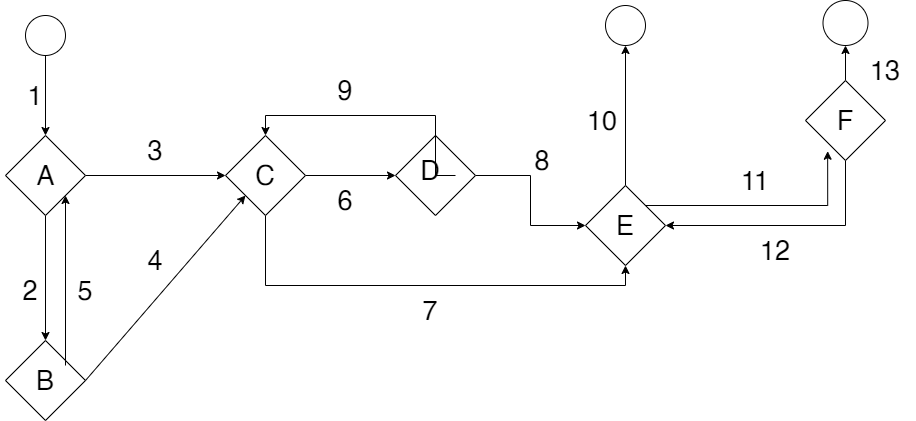

The diagram above was exported from draw.io. Its source (the exported page's mxGraphModel, read from the mxfile embedded in the PNG):
<mxGraphModel dx="972" dy="509" grid="1" gridSize="10" guides="1" tooltips="1" connect="1" arrows="1" fold="1" page="1" pageScale="1" pageWidth="827" pageHeight="1169" math="0" shadow="0">
  <root>
    <mxCell id="0" />
    <mxCell id="1" parent="0" />
    <mxCell id="mRib52j3H_0hkbx2ZnKV-22" style="edgeStyle=orthogonalEdgeStyle;rounded=0;orthogonalLoop=1;jettySize=auto;html=1;exitX=0;exitY=1;exitDx=0;exitDy=0;fontSize=27;" parent="1" source="mRib52j3H_0hkbx2ZnKV-1" target="mRib52j3H_0hkbx2ZnKV-5" edge="1">
      <mxGeometry relative="1" as="geometry">
        <Array as="points">
          <mxPoint x="360" y="74" />
        </Array>
      </mxGeometry>
    </mxCell>
    <mxCell id="mRib52j3H_0hkbx2ZnKV-1" value="" style="ellipse;whiteSpace=wrap;html=1;aspect=fixed;" parent="1" vertex="1">
      <mxGeometry x="340" y="40" width="40" height="40" as="geometry" />
    </mxCell>
    <mxCell id="mRib52j3H_0hkbx2ZnKV-2" value="" style="ellipse;whiteSpace=wrap;html=1;aspect=fixed;" parent="1" vertex="1">
      <mxGeometry x="920" y="30" width="40" height="40" as="geometry" />
    </mxCell>
    <mxCell id="mRib52j3H_0hkbx2ZnKV-14" style="edgeStyle=orthogonalEdgeStyle;rounded=0;orthogonalLoop=1;jettySize=auto;html=1;exitX=0.5;exitY=1;exitDx=0;exitDy=0;fontSize=27;" parent="1" source="mRib52j3H_0hkbx2ZnKV-5" target="mRib52j3H_0hkbx2ZnKV-9" edge="1">
      <mxGeometry relative="1" as="geometry" />
    </mxCell>
    <mxCell id="mRib52j3H_0hkbx2ZnKV-27" style="edgeStyle=orthogonalEdgeStyle;rounded=0;orthogonalLoop=1;jettySize=auto;html=1;exitX=1;exitY=0.5;exitDx=0;exitDy=0;fontSize=27;" parent="1" source="mRib52j3H_0hkbx2ZnKV-5" target="mRib52j3H_0hkbx2ZnKV-25" edge="1">
      <mxGeometry relative="1" as="geometry" />
    </mxCell>
    <mxCell id="mRib52j3H_0hkbx2ZnKV-5" value="" style="rhombus;whiteSpace=wrap;html=1;" parent="1" vertex="1">
      <mxGeometry x="320" y="160" width="80" height="80" as="geometry" />
    </mxCell>
    <mxCell id="mRib52j3H_0hkbx2ZnKV-6" value="A" style="text;html=1;align=center;verticalAlign=middle;resizable=0;points=[];autosize=1;strokeColor=none;fillColor=none;fontSize=27;" parent="1" vertex="1">
      <mxGeometry x="345" y="180" width="30" height="40" as="geometry" />
    </mxCell>
    <mxCell id="mRib52j3H_0hkbx2ZnKV-9" value="" style="rhombus;whiteSpace=wrap;html=1;fontSize=27;" parent="1" vertex="1">
      <mxGeometry x="320" y="365" width="80" height="80" as="geometry" />
    </mxCell>
    <mxCell id="mRib52j3H_0hkbx2ZnKV-11" value="B" style="text;html=1;strokeColor=none;fillColor=none;align=center;verticalAlign=middle;whiteSpace=wrap;rounded=0;fontSize=27;" parent="1" vertex="1">
      <mxGeometry x="330" y="390" width="60" height="30" as="geometry" />
    </mxCell>
    <mxCell id="mRib52j3H_0hkbx2ZnKV-19" value="" style="endArrow=classic;html=1;rounded=0;fontSize=27;entryX=1;entryY=1;entryDx=0;entryDy=0;" parent="1" target="mRib52j3H_0hkbx2ZnKV-5" edge="1">
      <mxGeometry width="50" height="50" relative="1" as="geometry">
        <mxPoint x="380" y="390" as="sourcePoint" />
        <mxPoint x="430" y="210" as="targetPoint" />
      </mxGeometry>
    </mxCell>
    <mxCell id="mRib52j3H_0hkbx2ZnKV-43" style="edgeStyle=orthogonalEdgeStyle;rounded=0;orthogonalLoop=1;jettySize=auto;html=1;exitX=1;exitY=0.5;exitDx=0;exitDy=0;fontSize=27;" parent="1" source="mRib52j3H_0hkbx2ZnKV-25" target="mRib52j3H_0hkbx2ZnKV-40" edge="1">
      <mxGeometry relative="1" as="geometry" />
    </mxCell>
    <mxCell id="mRib52j3H_0hkbx2ZnKV-48" style="edgeStyle=orthogonalEdgeStyle;rounded=0;orthogonalLoop=1;jettySize=auto;html=1;entryX=0.5;entryY=1;entryDx=0;entryDy=0;fontSize=27;" parent="1" source="mRib52j3H_0hkbx2ZnKV-25" target="mRib52j3H_0hkbx2ZnKV-44" edge="1">
      <mxGeometry relative="1" as="geometry">
        <Array as="points">
          <mxPoint x="580" y="310" />
          <mxPoint x="940" y="310" />
        </Array>
      </mxGeometry>
    </mxCell>
    <mxCell id="mRib52j3H_0hkbx2ZnKV-25" value="" style="rhombus;whiteSpace=wrap;html=1;fontSize=27;" parent="1" vertex="1">
      <mxGeometry x="540" y="160" width="80" height="80" as="geometry" />
    </mxCell>
    <mxCell id="mRib52j3H_0hkbx2ZnKV-29" value="" style="endArrow=classic;html=1;rounded=0;fontSize=27;exitX=1;exitY=0.5;exitDx=0;exitDy=0;entryX=0;entryY=1;entryDx=0;entryDy=0;" parent="1" source="mRib52j3H_0hkbx2ZnKV-9" target="mRib52j3H_0hkbx2ZnKV-25" edge="1">
      <mxGeometry width="50" height="50" relative="1" as="geometry">
        <mxPoint x="460" y="400" as="sourcePoint" />
        <mxPoint x="510" y="350" as="targetPoint" />
      </mxGeometry>
    </mxCell>
    <mxCell id="mRib52j3H_0hkbx2ZnKV-30" value="C" style="text;html=1;strokeColor=none;fillColor=none;align=center;verticalAlign=middle;whiteSpace=wrap;rounded=0;fontSize=27;" parent="1" vertex="1">
      <mxGeometry x="550" y="185" width="60" height="30" as="geometry" />
    </mxCell>
    <mxCell id="mRib52j3H_0hkbx2ZnKV-47" style="edgeStyle=orthogonalEdgeStyle;rounded=0;orthogonalLoop=1;jettySize=auto;html=1;exitX=1;exitY=0.5;exitDx=0;exitDy=0;entryX=0;entryY=0.5;entryDx=0;entryDy=0;fontSize=27;" parent="1" source="mRib52j3H_0hkbx2ZnKV-40" target="mRib52j3H_0hkbx2ZnKV-44" edge="1">
      <mxGeometry relative="1" as="geometry" />
    </mxCell>
    <mxCell id="mRib52j3H_0hkbx2ZnKV-40" value="" style="rhombus;whiteSpace=wrap;html=1;fontSize=27;" parent="1" vertex="1">
      <mxGeometry x="710" y="160" width="80" height="80" as="geometry" />
    </mxCell>
    <mxCell id="mRib52j3H_0hkbx2ZnKV-42" style="edgeStyle=orthogonalEdgeStyle;rounded=0;orthogonalLoop=1;jettySize=auto;html=1;exitX=1;exitY=1;exitDx=0;exitDy=0;entryX=0.5;entryY=0;entryDx=0;entryDy=0;fontSize=27;" parent="1" source="mRib52j3H_0hkbx2ZnKV-41" target="mRib52j3H_0hkbx2ZnKV-25" edge="1">
      <mxGeometry relative="1" as="geometry">
        <Array as="points">
          <mxPoint x="750" y="140" />
          <mxPoint x="580" y="140" />
        </Array>
      </mxGeometry>
    </mxCell>
    <mxCell id="mRib52j3H_0hkbx2ZnKV-41" value="D" style="text;html=1;strokeColor=none;fillColor=none;align=center;verticalAlign=middle;whiteSpace=wrap;rounded=0;fontSize=27;" parent="1" vertex="1">
      <mxGeometry x="720" y="190" width="50" height="10" as="geometry" />
    </mxCell>
    <mxCell id="mRib52j3H_0hkbx2ZnKV-54" style="edgeStyle=orthogonalEdgeStyle;rounded=0;orthogonalLoop=1;jettySize=auto;html=1;exitX=1;exitY=0;exitDx=0;exitDy=0;entryX=0.277;entryY=0.884;entryDx=0;entryDy=0;entryPerimeter=0;fontSize=27;" parent="1" source="mRib52j3H_0hkbx2ZnKV-44" target="mRib52j3H_0hkbx2ZnKV-50" edge="1">
      <mxGeometry relative="1" as="geometry" />
    </mxCell>
    <mxCell id="mRib52j3H_0hkbx2ZnKV-61" style="edgeStyle=orthogonalEdgeStyle;rounded=0;orthogonalLoop=1;jettySize=auto;html=1;exitX=0.5;exitY=0;exitDx=0;exitDy=0;entryX=0.5;entryY=1;entryDx=0;entryDy=0;fontSize=27;" parent="1" source="mRib52j3H_0hkbx2ZnKV-44" target="mRib52j3H_0hkbx2ZnKV-2" edge="1">
      <mxGeometry relative="1" as="geometry" />
    </mxCell>
    <mxCell id="mRib52j3H_0hkbx2ZnKV-44" value="" style="rhombus;whiteSpace=wrap;html=1;fontSize=27;" parent="1" vertex="1">
      <mxGeometry x="900" y="210" width="80" height="80" as="geometry" />
    </mxCell>
    <mxCell id="mRib52j3H_0hkbx2ZnKV-45" value="E" style="text;html=1;strokeColor=none;fillColor=none;align=center;verticalAlign=middle;whiteSpace=wrap;rounded=0;fontSize=27;" parent="1" vertex="1">
      <mxGeometry x="910" y="235" width="60" height="30" as="geometry" />
    </mxCell>
    <mxCell id="mRib52j3H_0hkbx2ZnKV-52" style="edgeStyle=orthogonalEdgeStyle;rounded=0;orthogonalLoop=1;jettySize=auto;html=1;exitX=0.5;exitY=1;exitDx=0;exitDy=0;entryX=1;entryY=0.5;entryDx=0;entryDy=0;fontSize=27;" parent="1" source="mRib52j3H_0hkbx2ZnKV-50" target="mRib52j3H_0hkbx2ZnKV-44" edge="1">
      <mxGeometry relative="1" as="geometry" />
    </mxCell>
    <mxCell id="mRib52j3H_0hkbx2ZnKV-59" style="edgeStyle=orthogonalEdgeStyle;rounded=0;orthogonalLoop=1;jettySize=auto;html=1;exitX=0.5;exitY=0;exitDx=0;exitDy=0;entryX=0.5;entryY=1;entryDx=0;entryDy=0;fontSize=27;" parent="1" source="mRib52j3H_0hkbx2ZnKV-50" target="mRib52j3H_0hkbx2ZnKV-57" edge="1">
      <mxGeometry relative="1" as="geometry" />
    </mxCell>
    <mxCell id="mRib52j3H_0hkbx2ZnKV-50" value="" style="rhombus;whiteSpace=wrap;html=1;fontSize=27;" parent="1" vertex="1">
      <mxGeometry x="1120" y="105" width="80" height="80" as="geometry" />
    </mxCell>
    <mxCell id="mRib52j3H_0hkbx2ZnKV-51" value="F" style="text;html=1;strokeColor=none;fillColor=none;align=center;verticalAlign=middle;whiteSpace=wrap;rounded=0;fontSize=27;" parent="1" vertex="1">
      <mxGeometry x="1130" y="130" width="60" height="30" as="geometry" />
    </mxCell>
    <mxCell id="mRib52j3H_0hkbx2ZnKV-57" value="" style="ellipse;whiteSpace=wrap;html=1;aspect=fixed;fontSize=27;" parent="1" vertex="1">
      <mxGeometry x="1137.5" y="25" width="45" height="45" as="geometry" />
    </mxCell>
    <mxCell id="mRib52j3H_0hkbx2ZnKV-63" value="1" style="text;html=1;strokeColor=none;fillColor=none;align=center;verticalAlign=middle;whiteSpace=wrap;rounded=0;fontSize=27;" parent="1" vertex="1">
      <mxGeometry x="320" y="105" width="60" height="30" as="geometry" />
    </mxCell>
    <mxCell id="mRib52j3H_0hkbx2ZnKV-67" value="2" style="text;html=1;strokeColor=none;fillColor=none;align=center;verticalAlign=middle;whiteSpace=wrap;rounded=0;fontSize=27;" parent="1" vertex="1">
      <mxGeometry x="315" y="300" width="60" height="30" as="geometry" />
    </mxCell>
    <mxCell id="mRib52j3H_0hkbx2ZnKV-68" value="5" style="text;html=1;strokeColor=none;fillColor=none;align=center;verticalAlign=middle;whiteSpace=wrap;rounded=0;fontSize=27;" parent="1" vertex="1">
      <mxGeometry x="370" y="300" width="60" height="30" as="geometry" />
    </mxCell>
    <mxCell id="mRib52j3H_0hkbx2ZnKV-69" value="3" style="text;html=1;strokeColor=none;fillColor=none;align=center;verticalAlign=middle;whiteSpace=wrap;rounded=0;fontSize=27;" parent="1" vertex="1">
      <mxGeometry x="440" y="160" width="60" height="30" as="geometry" />
    </mxCell>
    <mxCell id="mRib52j3H_0hkbx2ZnKV-71" value="4" style="text;html=1;strokeColor=none;fillColor=none;align=center;verticalAlign=middle;whiteSpace=wrap;rounded=0;fontSize=27;" parent="1" vertex="1">
      <mxGeometry x="440" y="270" width="60" height="30" as="geometry" />
    </mxCell>
    <mxCell id="mRib52j3H_0hkbx2ZnKV-72" value="6" style="text;html=1;strokeColor=none;fillColor=none;align=center;verticalAlign=middle;whiteSpace=wrap;rounded=0;fontSize=27;" parent="1" vertex="1">
      <mxGeometry x="630" y="210" width="60" height="30" as="geometry" />
    </mxCell>
    <mxCell id="mRib52j3H_0hkbx2ZnKV-73" value="9" style="text;html=1;strokeColor=none;fillColor=none;align=center;verticalAlign=middle;whiteSpace=wrap;rounded=0;fontSize=27;" parent="1" vertex="1">
      <mxGeometry x="630" y="95" width="60" height="40" as="geometry" />
    </mxCell>
    <mxCell id="mRib52j3H_0hkbx2ZnKV-74" value="7" style="text;html=1;strokeColor=none;fillColor=none;align=center;verticalAlign=middle;whiteSpace=wrap;rounded=0;fontSize=27;" parent="1" vertex="1">
      <mxGeometry x="715" y="320" width="60" height="30" as="geometry" />
    </mxCell>
    <mxCell id="mRib52j3H_0hkbx2ZnKV-76" value="8" style="text;html=1;strokeColor=none;fillColor=none;align=center;verticalAlign=middle;whiteSpace=wrap;rounded=0;fontSize=27;" parent="1" vertex="1">
      <mxGeometry x="827" y="170" width="60" height="30" as="geometry" />
    </mxCell>
    <mxCell id="mRib52j3H_0hkbx2ZnKV-77" value="10" style="text;html=1;strokeColor=none;fillColor=none;align=center;verticalAlign=middle;whiteSpace=wrap;rounded=0;fontSize=27;" parent="1" vertex="1">
      <mxGeometry x="887" y="130" width="60" height="30" as="geometry" />
    </mxCell>
    <mxCell id="mRib52j3H_0hkbx2ZnKV-78" value="11" style="text;html=1;strokeColor=none;fillColor=none;align=center;verticalAlign=middle;whiteSpace=wrap;rounded=0;fontSize=27;" parent="1" vertex="1">
      <mxGeometry x="1040" y="190" width="60" height="30" as="geometry" />
    </mxCell>
    <mxCell id="mRib52j3H_0hkbx2ZnKV-79" value="12" style="text;html=1;strokeColor=none;fillColor=none;align=center;verticalAlign=middle;whiteSpace=wrap;rounded=0;fontSize=27;" parent="1" vertex="1">
      <mxGeometry x="1060" y="260" width="60" height="30" as="geometry" />
    </mxCell>
    <mxCell id="mRib52j3H_0hkbx2ZnKV-80" value="13" style="text;html=1;strokeColor=none;fillColor=none;align=center;verticalAlign=middle;whiteSpace=wrap;rounded=0;fontSize=27;" parent="1" vertex="1">
      <mxGeometry x="1170" y="80" width="60" height="30" as="geometry" />
    </mxCell>
  </root>
</mxGraphModel>